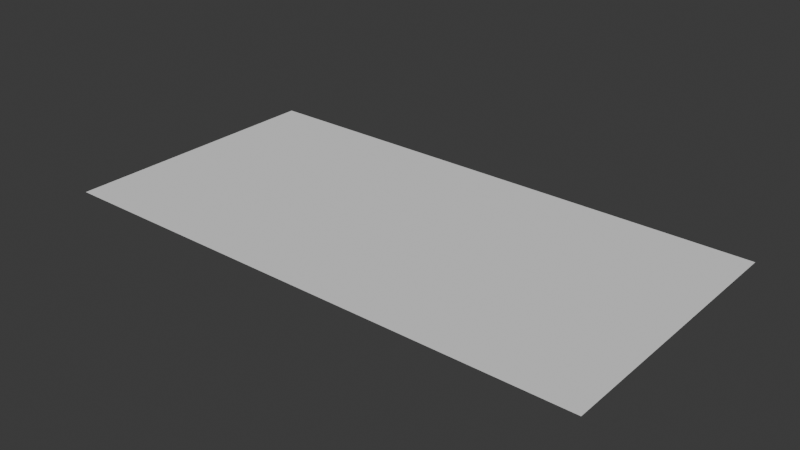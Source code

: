 # Source: floor.blend  (saved by Blender 5.0.118; exported with 4.5.12 LTS)
import bpy
from mathutils import Matrix  # noqa: F401  (used for matrix-valued properties, if any)

bpy.ops.wm.read_factory_settings(use_empty=True)
scene = bpy.context.scene
scene.name = 'Scene'

# ---- collections
col_collection = bpy.data.collections.new('Collection'); scene.collection.children.link(col_collection)

# ---- world
world_world = bpy.data.worlds.new('World'); scene.world = world_world
world_world.use_nodes = True; world_world.node_tree.nodes.clear()
_N = world_world.node_tree.nodes; _L = world_world.node_tree.links
n0 = _N.new('ShaderNodeOutputWorld'); n0.name = 'World Output'; n0.location = (200, 100)
n1 = _N.new('ShaderNodeBackground'); n1.name = 'Background'; n1.location = (-200, 100)
n1.inputs[0].default_value = (0.05088, 0.05088, 0.05088, 1.0)
_L.new(n1.outputs[0], n0.inputs[0])
n0.is_active_output = True
world_world.color = (0.05088, 0.05088, 0.05088)
world_world.sun_shadow_jitter_overblur = 0.0

# ---- meshes
me_plane_001 = bpy.data.meshes.new('Plane.001')
me_plane_001.from_pydata([(20.25, -10.25, 0.0), (-20.25, -10.25, 0.0), (20.25, 10.25, 0.0), (-20.25, 10.25, 0.0)], [], [(0, 2, 3, 1)])
_uv = me_plane_001.uv_layers.new(name='UVMap')
_uv.uv.foreach_set('vector', [0.5062, 7.12e-05, 7.113e-05, 7.115e-05, 7.113e-05, 0.9999, 0.5062, 0.9999])
me_plane_001.update()

# ---- objects
ob_plane_001 = bpy.data.objects.new('Plane.001', me_plane_001)

# ---- transforms, parenting, visibility, modifiers, constraints
ob_plane_001.location = (0.0, 0.0, -2.461)

# ---- collection membership
col_collection.objects.link(ob_plane_001)

# ---- scene / render settings (as saved in the file)
scene.frame_start = 1; scene.frame_end = 250; scene.frame_set(1)
scene.render.engine = 'BLENDER_EEVEE_NEXT'
scene.render.bake_bias = 0.0
scene.render.bake_samples = 0
scene.cycles.sampling_pattern = 'TABULATED_SOBOL'
scene.eevee.use_volume_custom_range = False
bpy.context.view_layer.update()

# ---- added for rendering (the .blend has no active camera and no usable light): camera, sun
cam_auto = bpy.data.cameras.new('AutoCamera')
cam_auto.lens = 50.0
cam_auto.sensor_width = 36.0
cam_auto.clip_end = 1000.0
ob_auto_camera = bpy.data.objects.new('AutoCamera', cam_auto)
scene.collection.objects.link(ob_auto_camera)
ob_auto_camera.location = (41.9985, -50.3982, 31.1383)
ob_auto_camera.rotation_euler = (1.09748, -7.21219e-08, 0.694738)
scene.camera = ob_auto_camera
light_auto_sun = bpy.data.lights.new('AutoSun', 'SUN')
light_auto_sun.energy = 3.0
light_auto_sun.angle = 0.0523599
ob_auto_sun = bpy.data.objects.new('AutoSun', light_auto_sun)
scene.collection.objects.link(ob_auto_sun)
ob_auto_sun.rotation_euler = (0.872665, 0.174533, 0.523599)
bpy.context.view_layer.update()
